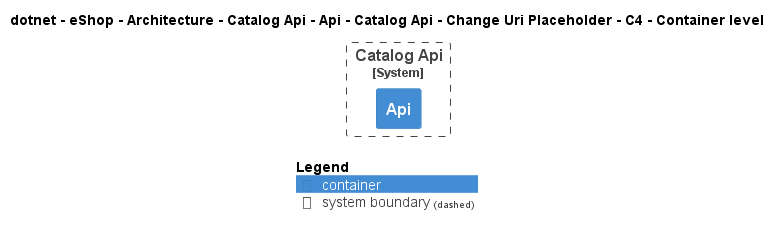

The diagram above was rendered by PlantUML. Its source (embedded in the PNG):
@startuml
!pragma layout smetana
!include ..\..\..\..\..\..\..\..\..\..\..\.c4s\C4_Container.puml

AddElementTag("c4interflow:lifecycle:new", $bgColor=green, $fontColor=#ffffff, $borderColor=green, $shadowing="False")
AddElementTag("c4interflow:lifecycle:changed", $bgColor=orange, $fontColor=#ffffff, $borderColor=orange, $shadowing="False")
AddElementTag("c4interflow:lifecycle:removed", $bgColor=red, $fontColor=#ffffff, $borderColor=red, $shadowing="False")

AddRelTag("c4interflow:lifecycle:new", $textColor=green, $lineColor=green)
AddRelTag("c4interflow:lifecycle:changed", $textColor=orange, $lineColor=orange)
AddRelTag("c4interflow:lifecycle:removed", $textColor=red, $lineColor=red)

SHOW_PERSON_PORTRAIT()
LAYOUT_TOP_DOWN()

skinparam linetype polyline

title dotnet - eShop - Architecture - Catalog Api - Api - Catalog Api - Change Uri Placeholder - C4 - Container level


System_Boundary(dotnet.eShop.Architecture.SoftwareSystems.CatalogApi, "Catalog Api") {
    Container(dotnet.eShop.Architecture.SoftwareSystems.CatalogApi.Containers.Api, "Api", "", "")
}



SHOW_LEGEND()
@enduml